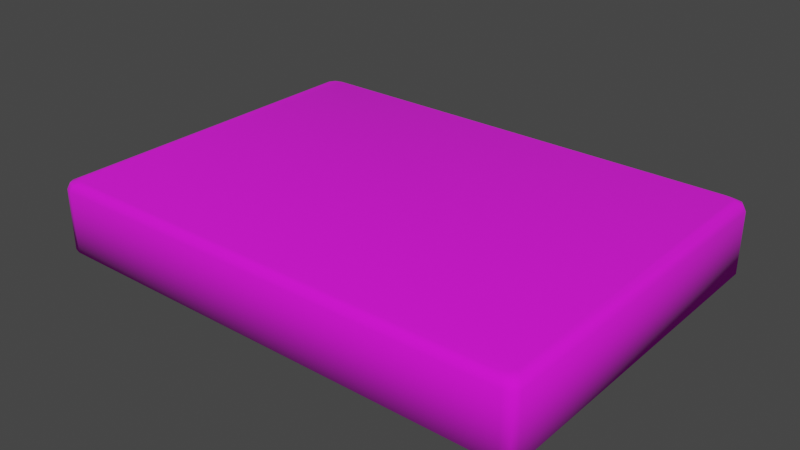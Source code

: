 # Source: Table.blend  (saved by Blender 2.82.7; exported with 4.5.12 LTS)
import bpy
from mathutils import Matrix  # noqa: F401  (used for matrix-valued properties, if any)

bpy.ops.wm.read_factory_settings(use_empty=True)
scene = bpy.context.scene
scene.name = 'Scene'

# ---- collections
col_collection = bpy.data.collections.new('Collection'); scene.collection.children.link(col_collection)

# ---- images (referenced by path relative to the original .blend; pixels are not part of the script)
import os
ASSET_DIR = os.environ.get("B2B_ASSET_DIR", "")  # directory of the original .blend (textures are referenced by path, not embedded)
HERE = os.path.dirname(os.path.abspath(__file__))  # packed textures are extracted next to this script under _unpacked/

def load_image(name, relpath, width, height, colorspace="sRGB"):
    """Load a texture the original file referenced (path relative to the .blend, or extracted next to this script)."""
    p = next((c for c in (os.path.join(HERE, relpath), os.path.join(ASSET_DIR, relpath)) if relpath and os.path.exists(c)), "")
    if p:
        img = bpy.data.images.load(p, check_existing=True)
        img.name = name
    else:  # same state as the original file: an image datablock whose file is absent (Cycles renders it pink)
        img = bpy.data.images.new(name, width, height)
        img.source = "FILE"
        img.filepath = "//" + (relpath or name)
    img.colorspace_settings.name = colorspace
    return img
img_table_texture_jpg = load_image('Table Texture.jpg', 'Table Texture.jpg', 1024, 1024, 'sRGB')

# ---- materials (node trees are filled in below, after node groups)
mat_table_cloth = bpy.data.materials.new('Table Cloth')
mat_table_cloth.use_transparent_shadow = False
mat_table_cloth.roughness = 1.0

# ---- material node trees
mat_table_cloth.use_nodes = True; mat_table_cloth.node_tree.nodes.clear()
_N = mat_table_cloth.node_tree.nodes; _L = mat_table_cloth.node_tree.links
n0 = _N.new('ShaderNodeOutputMaterial'); n0.name = 'Material Output'; n0.location = (300, 300)
n1 = _N.new('ShaderNodeBsdfPrincipled'); n1.name = 'Principled BSDF'; n1.location = (10, 300)
n1.distribution = 'GGX'
n1.subsurface_method = 'BURLEY'
n1.inputs[2].default_value = 1.0
n1.inputs[3].default_value = 1.45
n1.inputs[27].default_value = (0.0, 0.0, 0.0, 1.0)
n1.inputs[28].default_value = 1.0
n2 = _N.new('ShaderNodeNormalMap'); n2.name = 'Normal Map'; n2.location = (-300, -300)
n2.label = 'Normal/Map'
n2.inputs[0].default_value = 0.0
n3 = _N.new('ShaderNodeTexImage'); n3.name = 'Image Texture'; n3.location = (-300, 600)
n3.image = img_table_texture_jpg
_L.new(n1.outputs[0], n0.inputs[0])
_L.new(n2.outputs[0], n1.inputs[5])
_L.new(n3.outputs[0], n1.inputs[0])
n0.is_active_output = True

# ---- world
world_world = bpy.data.worlds.new('World'); scene.world = world_world
world_world.use_nodes = True; world_world.node_tree.nodes.clear()
_N = world_world.node_tree.nodes; _L = world_world.node_tree.links
n0 = _N.new('ShaderNodeOutputWorld'); n0.name = 'World Output'; n0.location = (300, 300)
n1 = _N.new('ShaderNodeBackground'); n1.name = 'Background'; n1.location = (10, 300)
n1.inputs[0].default_value = (0.05088, 0.05088, 0.05088, 1.0)
_L.new(n1.outputs[0], n0.inputs[0])
n0.is_active_output = True
world_world.color = (0.05088, 0.05088, 0.05088)
world_world.use_sun_shadow = False
world_world.sun_shadow_jitter_overblur = 0.0

# ---- meshes
me_plane_001 = bpy.data.meshes.new('Plane.001')
me_plane_001.from_pydata([(-12.28, 9.324, -3.685), (-12.85, 8.911, -3.685), (-12.69, 9.203, -3.685), (-12.85, -8.911, -3.685), (-12.28, -9.324, -3.685), (-12.69, -9.203, -3.685), (12.28, -9.324, -3.685), (12.85, -8.911, -3.685), (12.69, -9.203, -3.685), (12.85, 8.911, -3.685), (12.28, 9.324, -3.685), (12.69, 9.203, -3.685), (-11.8, -8.981, 1.463e-06), (-12.38, -8.559, 1.514e-06), (-12.21, -8.857, 1.473e-06), (-12.28, -9.324, -0.473), (-12.85, -8.91, -0.473), (-12.68, -9.203, -0.473), (-12.14, -9.223, -0.1385), (-12.71, -8.805, -0.1385), (-12.54, -9.101, -0.1385), (12.38, -8.559, 1.394e-06), (11.8, -8.981, 1.583e-06), (12.21, -8.857, 1.473e-06), (12.85, -8.91, -0.473), (12.28, -9.324, -0.473), (12.68, -9.203, -0.473), (12.71, -8.805, -0.1385), (12.14, -9.223, -0.1385), (12.54, -9.101, -0.1385), (-12.85, 8.91, -0.473), (-12.28, 9.324, -0.473), (-12.68, 9.203, -0.473), (-12.38, 8.559, -1.394e-06), (-11.8, 8.981, -1.343e-06), (-12.21, 8.857, -1.413e-06), (-12.71, 8.805, -0.1385), (-12.14, 9.223, -0.1385), (-12.54, 9.101, -0.1385), (11.8, 8.981, -1.463e-06), (12.38, 8.559, -1.275e-06), (12.21, 8.857, -1.413e-06), (12.28, 9.324, -0.473), (12.85, 8.91, -0.473), (12.68, 9.203, -0.473), (12.14, 9.223, -0.1385), (12.71, 8.805, -0.1385), (12.54, 9.101, -0.1385)], [], [(24, 7, 9, 43), (42, 10, 0, 31), (33, 36, 19, 13), (15, 4, 6, 25), (18, 15, 25, 28), (12, 18, 28, 22), (21, 27, 46, 40), (12, 22, 23, 21, 40, 41, 39, 34, 35, 33, 13, 14), (36, 30, 16, 19), (27, 24, 43, 46), (45, 42, 31, 37), (39, 45, 37, 34), (3, 1, 2, 0, 10, 11, 9, 7, 8, 6, 4, 5), (37, 38, 35, 34), (38, 36, 33, 35), (12, 14, 20, 18), (14, 13, 19, 20), (31, 32, 38, 37), (32, 30, 36, 38), (18, 20, 17, 15), (20, 19, 16, 17), (21, 23, 29, 27), (23, 22, 28, 29), (27, 29, 26, 24), (29, 28, 25, 26), (39, 41, 47, 45), (41, 40, 46, 47), (45, 47, 44, 42), (47, 46, 43, 44), (0, 2, 32, 31), (2, 1, 30, 32), (15, 17, 5, 4), (17, 16, 3, 5), (24, 26, 8, 7), (26, 25, 6, 8), (42, 44, 11, 10), (44, 43, 9, 11), (30, 1, 3, 16)])
me_plane_001.polygons.foreach_set('use_smooth', [True] * 38)
_uv = me_plane_001.uv_layers.new(name='UVMap')
_uv.uv.foreach_set('vector', [-1.656, 2.703, -1.189, 2.255, -1.279, -1.326, -1.805, -1.75, -1.663, -1.908, -1.183, -1.436, 2.251, -1.337, 2.677, -1.83, 2.035, -1.122, 2.084, -1.174, -0.9962, -1.168, -0.9471, -1.116, 2.685, 2.836, 2.226, 2.376, -1.089, 2.354, -1.509, 2.843, -1.08, -1.083, -1.136, -1.117, -1.172, 2.08, -1.116, 2.046, -1.028, -1.034, -1.08, -1.083, -1.116, 2.046, -1.063, 1.998, -0.9822, 2.079, -1.032, 2.131, 2.083, 2.178, 2.034, 2.125, -1.708, -1.707, -1.759, 2.653, -1.726, 2.736, -1.643, 2.77, 2.694, 2.836, 2.777, 2.802, 2.811, 2.717, 2.812, -1.713, 2.779, -1.798, 2.696, -1.833, -1.593, -1.824, -1.675, -1.79, 2.084, -1.174, 2.118, -1.23, -1.03, -1.223, -0.9962, -1.168, -1.032, 2.131, -1.066, 2.187, 2.117, 2.234, 2.083, 2.178, 2.168, 2.092, 2.226, 2.126, 2.226, -1.123, 2.17, -1.089, 2.115, 2.042, 2.168, 2.092, 2.17, -1.089, 2.115, -1.039, 2.323, 2.271, 2.353, -1.24, 2.321, -1.308, 2.251, -1.337, -1.183, -1.436, -1.252, -1.4, -1.279, -1.326, -1.189, 2.255, -1.158, 2.324, -1.089, 2.354, 2.226, 2.376, 2.295, 2.342, 2.17, -1.089, 2.144, -1.148, 2.093, -1.098, 2.115, -1.039, 2.144, -1.148, 2.084, -1.174, 2.035, -1.122, 2.093, -1.098, -1.028, -1.034, -1.004, -1.092, -1.055, -1.142, -1.08, -1.083, -1.004, -1.092, -0.9471, -1.116, -0.9962, -1.168, -1.055, -1.142, 2.226, -1.123, 2.188, -1.193, 2.144, -1.148, 2.17, -1.089, 2.188, -1.193, 2.118, -1.23, 2.084, -1.174, 2.144, -1.148, -1.08, -1.083, -1.055, -1.142, -1.099, -1.186, -1.136, -1.117, -1.055, -1.142, -0.9962, -1.168, -1.03, -1.223, -1.099, -1.186, -0.9822, 2.079, -1.04, 2.055, -1.091, 2.105, -1.032, 2.131, -1.04, 2.055, -1.063, 1.998, -1.116, 2.046, -1.091, 2.105, -1.032, 2.131, -1.091, 2.105, -1.135, 2.149, -1.066, 2.187, -1.091, 2.105, -1.116, 2.046, -1.172, 2.08, -1.135, 2.149, 2.115, 2.042, 2.092, 2.101, 2.143, 2.152, 2.168, 2.092, 2.092, 2.101, 2.034, 2.125, 2.083, 2.178, 2.143, 2.152, 2.168, 2.092, 2.143, 2.152, 2.188, 2.197, 2.226, 2.126, 2.143, 2.152, 2.083, 2.178, 2.117, 2.234, 2.188, 2.197, 2.251, -1.337, 2.321, -1.308, 2.752, -1.761, 2.677, -1.83, 2.321, -1.308, 2.353, -1.24, 2.824, -1.688, 2.752, -1.761, 2.685, 2.836, 2.756, 2.763, 2.295, 2.342, 2.226, 2.376, 2.756, 2.763, 2.824, 2.686, 2.323, 2.271, 2.295, 2.342, -1.656, 2.703, -1.584, 2.775, -1.158, 2.324, -1.189, 2.255, -1.584, 2.775, -1.509, 2.843, -1.089, 2.354, -1.158, 2.324, -1.663, -1.908, -1.736, -1.831, -1.252, -1.4, -1.183, -1.436, -1.736, -1.831, -1.805, -1.75, -1.279, -1.326, -1.252, -1.4, 2.824, -1.688, 2.353, -1.24, 2.323, 2.271, 2.824, 2.686])
me_plane_001.materials.append(mat_table_cloth)
me_plane_001.use_remesh_fix_poles = True
me_plane_001.use_remesh_preserve_attributes = False
me_plane_001.use_mirror_vertex_groups = False
me_plane_001.update()
me_plane_001.normals_split_custom_set([tuple(v) for v in zip(*[iter([0.9406, -0.2615, 0.2165, 0.7315, -0.1942, -0.6536, 0.7315, 0.1942, -0.6536, 0.9406, 0.2615, 0.2165, 0.1573, 0.9721, 0.1742, 0.1073, 0.7293, -0.6758, -0.1073, 0.7293, -0.6758, -0.1573, 0.9721, 0.1742, -0.2009, 0.03755, 0.9789, -0.6803, 0.1707, 0.7128, -0.6803, -0.1707, 0.7128, -0.2009, -0.03755, 0.9789, -0.1573, -0.9721, 0.1742, -0.1073, -0.7293, -0.6758, 0.1073, -0.7293, -0.6758, 0.1573, -0.9721, 0.1742, -0.1047, -0.7462, 0.6574, -0.1573, -0.9721, 0.1742, 0.1573, -0.9721, 0.1742, 0.1047, -0.7462, 0.6574, -0.01747, -0.2587, 0.9658, -0.1047, -0.7462, 0.6574, 0.1047, -0.7462, 0.6574, 0.01747, -0.2587, 0.9658, 0.2009, -0.03755, 0.9789, 0.6803, -0.1707, 0.7128, 0.6803, 0.1707, 0.7128, 0.2009, 0.03755, 0.9789, -0.01747, -0.2587, 0.9658, 0.01747, -0.2587, 0.9658, 0.1154, -0.1755, 0.9777, 0.2009, -0.03755, 0.9789, 0.2009, 0.03755, 0.9789, 0.1154, 0.1755, 0.9777, 0.01747, 0.2587, 0.9658, -0.01747, 0.2587, 0.9658, -0.1154, 0.1755, 0.9777, -0.2009, 0.03755, 0.9789, -0.2009, -0.03755, 0.9789, -0.1154, -0.1755, 0.9777, -0.6803, 0.1707, 0.7128, -0.9406, 0.2615, 0.2165, -0.9406, -0.2615, 0.2165, -0.6803, -0.1707, 0.7128, 0.6803, -0.1707, 0.7128, 0.9406, -0.2615, 0.2165, 0.9406, 0.2615, 0.2165, 0.6803, 0.1707, 0.7128, 0.1047, 0.7462, 0.6574, 0.1573, 0.9721, 0.1742, -0.1573, 0.9721, 0.1742, -0.1047, 0.7462, 0.6574, 0.01747, 0.2587, 0.9658, 0.1047, 0.7462, 0.6574, -0.1047, 0.7462, 0.6574, -0.01747, 0.2587, 0.9658, -0.7315, -0.1942, -0.6536, -0.7315, 0.1942, -0.6536, -0.4823, 0.6063, -0.6323, -0.1073, 0.7293, -0.6758, 0.1073, 0.7293, -0.6758, 0.4823, 0.6063, -0.6323, 0.7315, 0.1942, -0.6536, 0.7315, -0.1942, -0.6536, 0.4823, -0.6063, -0.6323, 0.1073, -0.7293, -0.6758, -0.1073, -0.7293, -0.6758, -0.4823, -0.6063, -0.6323, -0.1047, 0.7462, 0.6574, -0.4296, 0.5601, 0.7084, -0.1154, 0.1755, 0.9777, -0.01747, 0.2587, 0.9658, -0.4296, 0.5601, 0.7084, -0.6803, 0.1707, 0.7128, -0.2009, 0.03755, 0.9789, -0.1154, 0.1755, 0.9777, -0.01747, -0.2587, 0.9658, -0.1154, -0.1755, 0.9777, -0.4296, -0.5601, 0.7084, -0.1047, -0.7462, 0.6574, -0.1154, -0.1755, 0.9777, -0.2009, -0.03755, 0.9789, -0.6803, -0.1707, 0.7128, -0.4296, -0.5601, 0.7084, -0.1573, 0.9721, 0.1742, -0.616, 0.7566, 0.2193, -0.4296, 0.5601, 0.7084, -0.1047, 0.7462, 0.6574, -0.616, 0.7566, 0.2193, -0.9406, 0.2615, 0.2165, -0.6803, 0.1707, 0.7128, -0.4296, 0.5601, 0.7084, -0.1047, -0.7462, 0.6574, -0.4296, -0.5601, 0.7084, -0.616, -0.7566, 0.2193, -0.1573, -0.9721, 0.1742, -0.4296, -0.5601, 0.7084, -0.6803, -0.1707, 0.7128, -0.9406, -0.2615, 0.2165, -0.616, -0.7566, 0.2193, 0.2009, -0.03755, 0.9789, 0.1154, -0.1755, 0.9777, 0.4296, -0.5601, 0.7084, 0.6803, -0.1707, 0.7128, 0.1154, -0.1755, 0.9777, 0.01747, -0.2587, 0.9658, 0.1047, -0.7462, 0.6574, 0.4296, -0.5601, 0.7084, 0.6803, -0.1707, 0.7128, 0.4296, -0.5601, 0.7084, 0.616, -0.7566, 0.2193, 0.9406, -0.2615, 0.2165, 0.4296, -0.5601, 0.7084, 0.1047, -0.7462, 0.6574, 0.1573, -0.9721, 0.1742, 0.616, -0.7566, 0.2193, 0.01747, 0.2587, 0.9658, 0.1154, 0.1755, 0.9777, 0.4296, 0.5601, 0.7084, 0.1047, 0.7462, 0.6574, 0.1154, 0.1755, 0.9777, 0.2009, 0.03755, 0.9789, 0.6803, 0.1707, 0.7128, 0.4296, 0.5601, 0.7084, 0.1047, 0.7462, 0.6574, 0.4296, 0.5601, 0.7084, 0.616, 0.7566, 0.2193, 0.1573, 0.9721, 0.1742, 0.4296, 0.5601, 0.7084, 0.6803, 0.1707, 0.7128, 0.9406, 0.2615, 0.2165, 0.616, 0.7566, 0.2193, -0.1073, 0.7293, -0.6758, -0.4823, 0.6063, -0.6323, -0.616, 0.7566, 0.2193, -0.1573, 0.9721, 0.1742, -0.4823, 0.6063, -0.6323, -0.7315, 0.1942, -0.6536, -0.9406, 0.2615, 0.2165, -0.616, 0.7566, 0.2193, -0.1573, -0.9721, 0.1742, -0.616, -0.7566, 0.2193, -0.4823, -0.6063, -0.6323, -0.1073, -0.7293, -0.6758, -0.616, -0.7566, 0.2193, -0.9406, -0.2615, 0.2165, -0.7315, -0.1942, -0.6536, -0.4823, -0.6063, -0.6323, 0.9406, -0.2615, 0.2165, 0.616, -0.7566, 0.2193, 0.4823, -0.6063, -0.6323, 0.7315, -0.1942, -0.6536, 0.616, -0.7566, 0.2193, 0.1573, -0.9721, 0.1742, 0.1073, -0.7293, -0.6758, 0.4823, -0.6063, -0.6323, 0.1573, 0.9721, 0.1742, 0.616, 0.7566, 0.2193, 0.4823, 0.6063, -0.6323, 0.1073, 0.7293, -0.6758, 0.616, 0.7566, 0.2193, 0.9406, 0.2615, 0.2165, 0.7315, 0.1942, -0.6536, 0.4823, 0.6063, -0.6323, -0.9406, 0.2615, 0.2165, -0.7315, 0.1942, -0.6536, -0.7315, -0.1942, -0.6536, -0.9406, -0.2615, 0.2165])] * 3)])

# ---- objects
ob_table = bpy.data.objects.new('Table', me_plane_001)

# ---- transforms, parenting, visibility, modifiers, constraints
ob_table.location = (0.0, 0.0, 0.0)
ob_table.color = (0.8, 0.8, 0.8, 1.0)
ob_table.lineart.crease_threshold = 0.0

# ---- collection membership
col_collection.objects.link(ob_table)

# ---- scene / render settings (as saved in the file)
scene.frame_start = 1; scene.frame_end = 250; scene.frame_set(0)
scene.render.engine = 'BLENDER_EEVEE_NEXT'
scene.cycles.use_denoising = False
scene.cycles.samples = 128
scene.cycles.sampling_pattern = 'TABULATED_SOBOL'
scene.cycles.use_adaptive_sampling = False
scene.cycles.use_light_tree = False
scene.view_settings.view_transform = 'Filmic'
bpy.context.view_layer.update()

# ---- added for rendering (the .blend has no active camera and no usable light): camera, sun
cam_auto = bpy.data.cameras.new('AutoCamera')
cam_auto.lens = 50.0
cam_auto.sensor_width = 36.0
cam_auto.clip_end = 1000.0
ob_auto_camera = bpy.data.objects.new('AutoCamera', cam_auto)
scene.collection.objects.link(ob_auto_camera)
ob_auto_camera.location = (29.5785, -35.4942, 21.8202)
ob_auto_camera.rotation_euler = (1.09748, -7.21219e-08, 0.694738)
scene.camera = ob_auto_camera
light_auto_sun = bpy.data.lights.new('AutoSun', 'SUN')
light_auto_sun.energy = 3.0
light_auto_sun.angle = 0.0523599
ob_auto_sun = bpy.data.objects.new('AutoSun', light_auto_sun)
scene.collection.objects.link(ob_auto_sun)
ob_auto_sun.rotation_euler = (0.872665, 0.174533, 0.523599)
bpy.context.view_layer.update()
